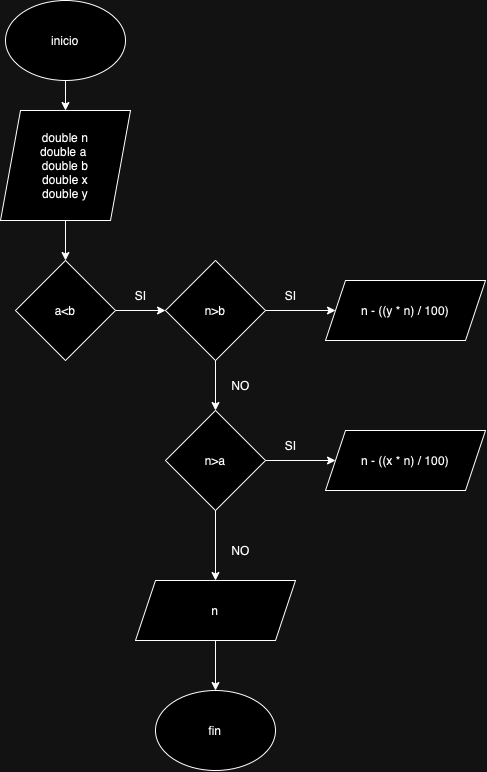

The diagram above was exported from draw.io. Its source (the exported page's mxGraphModel, read from the mxfile embedded in the PNG):
<mxGraphModel dx="1121" dy="909" grid="1" gridSize="10" guides="1" tooltips="1" connect="1" arrows="1" fold="1" page="1" pageScale="1" pageWidth="827" pageHeight="1169" math="0" shadow="0">
  <root>
    <mxCell id="0" />
    <mxCell id="1" parent="0" />
    <mxCell id="70YD9yUISBkFMqfuEJyJ-11" value="" style="edgeStyle=orthogonalEdgeStyle;rounded=0;orthogonalLoop=1;jettySize=auto;html=1;" edge="1" parent="1" source="70YD9yUISBkFMqfuEJyJ-1" target="70YD9yUISBkFMqfuEJyJ-2">
      <mxGeometry relative="1" as="geometry" />
    </mxCell>
    <mxCell id="70YD9yUISBkFMqfuEJyJ-1" value="inicio" style="ellipse;whiteSpace=wrap;html=1;" vertex="1" parent="1">
      <mxGeometry x="40" y="20" width="120" height="80" as="geometry" />
    </mxCell>
    <mxCell id="70YD9yUISBkFMqfuEJyJ-12" value="" style="edgeStyle=orthogonalEdgeStyle;rounded=0;orthogonalLoop=1;jettySize=auto;html=1;" edge="1" parent="1" source="70YD9yUISBkFMqfuEJyJ-2" target="70YD9yUISBkFMqfuEJyJ-3">
      <mxGeometry relative="1" as="geometry" />
    </mxCell>
    <mxCell id="70YD9yUISBkFMqfuEJyJ-2" value="double n&lt;div&gt;double a&amp;nbsp;&lt;/div&gt;&lt;div&gt;double b&lt;/div&gt;&lt;div&gt;double x&lt;/div&gt;&lt;div&gt;double y&lt;/div&gt;" style="shape=parallelogram;perimeter=parallelogramPerimeter;whiteSpace=wrap;html=1;fixedSize=1;" vertex="1" parent="1">
      <mxGeometry x="35" y="130" width="130" height="110" as="geometry" />
    </mxCell>
    <mxCell id="70YD9yUISBkFMqfuEJyJ-13" value="" style="edgeStyle=orthogonalEdgeStyle;rounded=0;orthogonalLoop=1;jettySize=auto;html=1;" edge="1" parent="1" source="70YD9yUISBkFMqfuEJyJ-3" target="70YD9yUISBkFMqfuEJyJ-5">
      <mxGeometry relative="1" as="geometry" />
    </mxCell>
    <mxCell id="70YD9yUISBkFMqfuEJyJ-3" value="a&amp;lt;b" style="rhombus;whiteSpace=wrap;html=1;" vertex="1" parent="1">
      <mxGeometry x="50" y="280" width="100" height="100" as="geometry" />
    </mxCell>
    <mxCell id="70YD9yUISBkFMqfuEJyJ-14" value="" style="edgeStyle=orthogonalEdgeStyle;rounded=0;orthogonalLoop=1;jettySize=auto;html=1;" edge="1" parent="1" source="70YD9yUISBkFMqfuEJyJ-5" target="70YD9yUISBkFMqfuEJyJ-6">
      <mxGeometry relative="1" as="geometry" />
    </mxCell>
    <mxCell id="70YD9yUISBkFMqfuEJyJ-15" value="" style="edgeStyle=orthogonalEdgeStyle;rounded=0;orthogonalLoop=1;jettySize=auto;html=1;" edge="1" parent="1" source="70YD9yUISBkFMqfuEJyJ-5" target="70YD9yUISBkFMqfuEJyJ-7">
      <mxGeometry relative="1" as="geometry" />
    </mxCell>
    <mxCell id="70YD9yUISBkFMqfuEJyJ-5" value="n&amp;gt;b" style="rhombus;whiteSpace=wrap;html=1;" vertex="1" parent="1">
      <mxGeometry x="200" y="280" width="100" height="100" as="geometry" />
    </mxCell>
    <mxCell id="70YD9yUISBkFMqfuEJyJ-6" value="n - ((y * n) / 100)" style="shape=parallelogram;perimeter=parallelogramPerimeter;whiteSpace=wrap;html=1;fixedSize=1;" vertex="1" parent="1">
      <mxGeometry x="360" y="300" width="160" height="60" as="geometry" />
    </mxCell>
    <mxCell id="70YD9yUISBkFMqfuEJyJ-16" value="" style="edgeStyle=orthogonalEdgeStyle;rounded=0;orthogonalLoop=1;jettySize=auto;html=1;" edge="1" parent="1" source="70YD9yUISBkFMqfuEJyJ-7" target="70YD9yUISBkFMqfuEJyJ-8">
      <mxGeometry relative="1" as="geometry" />
    </mxCell>
    <mxCell id="70YD9yUISBkFMqfuEJyJ-17" value="" style="edgeStyle=orthogonalEdgeStyle;rounded=0;orthogonalLoop=1;jettySize=auto;html=1;" edge="1" parent="1" source="70YD9yUISBkFMqfuEJyJ-7" target="70YD9yUISBkFMqfuEJyJ-9">
      <mxGeometry relative="1" as="geometry" />
    </mxCell>
    <mxCell id="70YD9yUISBkFMqfuEJyJ-7" value="n&amp;gt;a" style="rhombus;whiteSpace=wrap;html=1;" vertex="1" parent="1">
      <mxGeometry x="200" y="430" width="100" height="100" as="geometry" />
    </mxCell>
    <mxCell id="70YD9yUISBkFMqfuEJyJ-8" value="n - ((x * n) / 100)" style="shape=parallelogram;perimeter=parallelogramPerimeter;whiteSpace=wrap;html=1;fixedSize=1;" vertex="1" parent="1">
      <mxGeometry x="360" y="450" width="160" height="60" as="geometry" />
    </mxCell>
    <mxCell id="70YD9yUISBkFMqfuEJyJ-18" value="" style="edgeStyle=orthogonalEdgeStyle;rounded=0;orthogonalLoop=1;jettySize=auto;html=1;" edge="1" parent="1" source="70YD9yUISBkFMqfuEJyJ-9" target="70YD9yUISBkFMqfuEJyJ-10">
      <mxGeometry relative="1" as="geometry" />
    </mxCell>
    <mxCell id="70YD9yUISBkFMqfuEJyJ-9" value="n" style="shape=parallelogram;perimeter=parallelogramPerimeter;whiteSpace=wrap;html=1;fixedSize=1;" vertex="1" parent="1">
      <mxGeometry x="170" y="600" width="160" height="60" as="geometry" />
    </mxCell>
    <mxCell id="70YD9yUISBkFMqfuEJyJ-10" value="fin" style="ellipse;whiteSpace=wrap;html=1;" vertex="1" parent="1">
      <mxGeometry x="190" y="710" width="120" height="80" as="geometry" />
    </mxCell>
    <mxCell id="70YD9yUISBkFMqfuEJyJ-19" value="SI" style="text;html=1;align=center;verticalAlign=middle;resizable=0;points=[];autosize=1;strokeColor=none;fillColor=none;" vertex="1" parent="1">
      <mxGeometry x="160" y="300" width="30" height="30" as="geometry" />
    </mxCell>
    <mxCell id="70YD9yUISBkFMqfuEJyJ-20" value="SI" style="text;html=1;align=center;verticalAlign=middle;resizable=0;points=[];autosize=1;strokeColor=none;fillColor=none;" vertex="1" parent="1">
      <mxGeometry x="310" y="300" width="30" height="30" as="geometry" />
    </mxCell>
    <mxCell id="70YD9yUISBkFMqfuEJyJ-21" value="SI" style="text;html=1;align=center;verticalAlign=middle;resizable=0;points=[];autosize=1;strokeColor=none;fillColor=none;" vertex="1" parent="1">
      <mxGeometry x="310" y="450" width="30" height="30" as="geometry" />
    </mxCell>
    <mxCell id="70YD9yUISBkFMqfuEJyJ-22" value="NO" style="text;html=1;align=center;verticalAlign=middle;resizable=0;points=[];autosize=1;strokeColor=none;fillColor=none;" vertex="1" parent="1">
      <mxGeometry x="255" y="390" width="40" height="30" as="geometry" />
    </mxCell>
    <mxCell id="70YD9yUISBkFMqfuEJyJ-23" value="NO" style="text;html=1;align=center;verticalAlign=middle;resizable=0;points=[];autosize=1;strokeColor=none;fillColor=none;" vertex="1" parent="1">
      <mxGeometry x="255" y="554.5" width="40" height="30" as="geometry" />
    </mxCell>
  </root>
</mxGraphModel>